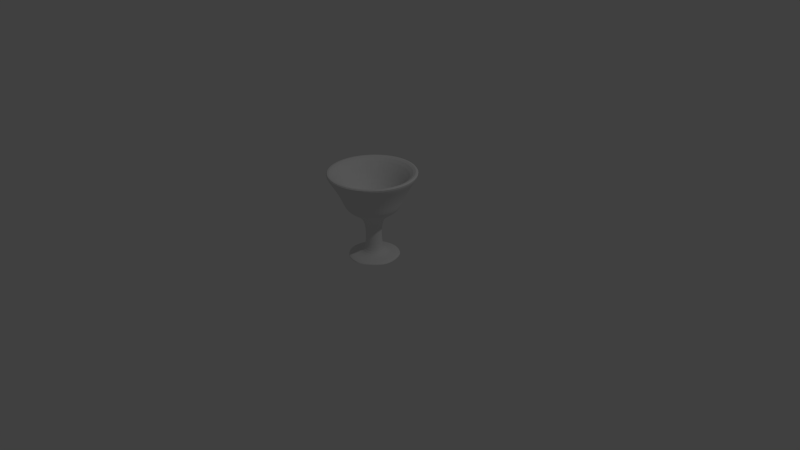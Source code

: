 # Source: verre.blend  (saved by Blender 2.76.0; exported with 4.5.12 LTS)
import bpy
from mathutils import Matrix  # noqa: F401  (used for matrix-valued properties, if any)

bpy.ops.wm.read_factory_settings(use_empty=True)
scene = bpy.context.scene
scene.name = 'Scene'

# ---- collections
col_collection_1 = bpy.data.collections.new('Collection 1'); scene.collection.children.link(col_collection_1)

# ---- world
world_world = bpy.data.worlds.new('World'); scene.world = world_world
world_world.color = (0.05088, 0.05088, 0.05088)
world_world.use_sun_shadow = False
world_world.sun_shadow_jitter_overblur = 0.0
world_world.cycles.sampling_method = 'MANUAL'
world_world.cycles.sample_map_resolution = 256

# ---- cameras
cam_camera = bpy.data.cameras.new('Camera')
cam_camera.clip_end = 100.0
cam_camera.lens = 35.0
cam_camera.sensor_width = 32.0
cam_camera.sensor_height = 18.0
cam_camera.ortho_scale = 7.314
cam_camera.dof.focus_distance = 0.0
cam_camera.dof.aperture_fstop = 128.0

# ---- lights
light_lamp = bpy.data.lights.new('Lamp', 'POINT')
light_lamp.transmission_factor = 0.0
light_lamp.cutoff_distance = 30.0
light_lamp.energy = 100.0
light_lamp.shadow_buffer_clip_start = 1.001
light_lamp.shadow_soft_size = 0.1
light_lamp.shadow_maximum_resolution = 0.006
light_lamp.use_absolute_resolution = True
light_lamp.cycles.use_multiple_importance_sampling = False

# ---- meshes
me_plane = bpy.data.meshes.new('Plane')
me_plane.from_pydata([(0.0001091, 0.0006435, -0.0002869), (0.02507, 0.0006435, 0.04605), (0.00294, 0.0006435, 0.0452), (0.02348, -0.01277, -0.0001435), (0.01777, -0.009471, 0.003013), (0.007831, -0.003733, 0.003586), (0.006312, -0.002856, 0.01448), (0.006312, -0.002856, 0.03465), (0.01578, -0.008324, 0.04117), (0.02175, -0.01177, 0.04605), (0.02413, -0.01314, 0.05437), (0.03056, -0.01685, 0.06796), (0.03736, -0.02078, 0.07829), (0.02948, -0.01623, 0.07788), (0.01732, -0.009211, 0.05392), (0.006943, -0.003221, 0.04648), (0.002579, -0.0007014, 0.0452), (0.0001795, 0.0007655, -0.0002869), (0.01366, -0.02259, -0.0001435), (0.01036, -0.01688, 0.003013), (0.004627, -0.006937, 0.003586), (0.00375, -0.005419, 0.01448), (0.00375, -0.005419, 0.03465), (0.009217, -0.01489, 0.04117), (0.01266, -0.02085, 0.04605), (0.01404, -0.02323, 0.05437), (0.01775, -0.02966, 0.06796), (0.02167, -0.03646, 0.07829), (0.01713, -0.02859, 0.07788), (0.0101, -0.01643, 0.05392), (0.004114, -0.00605, 0.04648), (0.001595, -0.001686, 0.0452), (0.00025, -0.02619, -0.0001435), (0.00025, -0.01959, 0.003013), (0.00025, -0.00811, 0.003586), (0.00025, -0.006357, 0.01448), (0.00025, -0.006357, 0.03465), (0.00025, -0.01729, 0.04117), (0.00025, -0.02418, 0.04605), (0.00025, -0.02693, 0.05437), (0.00025, -0.03435, 0.06796), (0.00025, -0.0422, 0.07829), (0.00025, -0.03311, 0.07788), (0.00025, -0.01907, 0.05392), (0.00025, -0.007085, 0.04648), (0.00025, -0.002046, 0.0452), (0.0003204, 0.0007654, -0.0002869), (-0.01316, -0.02259, -0.0001435), (-0.009865, -0.01688, 0.003013), (-0.004127, -0.006937, 0.003586), (-0.00325, -0.005419, 0.01448), (-0.00325, -0.005419, 0.03465), (-0.008717, -0.01489, 0.04117), (-0.01216, -0.02085, 0.04605), (-0.01354, -0.02323, 0.05437), (-0.01725, -0.02966, 0.06796), (-0.02117, -0.03646, 0.07829), (-0.01663, -0.02859, 0.07788), (-0.009605, -0.01643, 0.05392), (-0.003614, -0.00605, 0.04648), (-0.001095, -0.001686, 0.0452), (-0.02298, -0.01277, -0.0001435), (-0.01727, -0.009471, 0.003013), (-0.007331, -0.003733, 0.003586), (-0.005812, -0.002857, 0.01448), (-0.005812, -0.002857, 0.03465), (-0.01528, -0.008324, 0.04117), (-0.02125, -0.01177, 0.04605), (-0.02363, -0.01314, 0.05437), (-0.03006, -0.01685, 0.06796), (-0.03686, -0.02078, 0.07829), (-0.02898, -0.01624, 0.07788), (-0.01682, -0.009211, 0.05392), (-0.006443, -0.003221, 0.04648), (-0.002079, -0.0007014, 0.0452), (0.0003908, 0.0006435, -0.0002869), (-0.02658, 0.0006435, -0.0001435), (-0.01998, 0.0006435, 0.003013), (-0.008503, 0.0006434, 0.003586), (-0.00675, 0.0006434, 0.01448), (-0.00675, 0.0006434, 0.03465), (-0.01768, 0.0006434, 0.04117), (-0.02457, 0.0006434, 0.04605), (-0.02732, 0.0006434, 0.05437), (-0.03475, 0.0006435, 0.06796), (-0.0426, 0.0006435, 0.07829), (-0.03351, 0.0006435, 0.07788), (-0.01946, 0.0006435, 0.05392), (-0.007479, 0.0006435, 0.04648), (-0.00244, 0.0006435, 0.0452), (-0.02298, 0.01406, -0.0001435), (-0.01727, 0.01076, 0.003013), (-0.007331, 0.00502, 0.003586), (-0.005812, 0.004143, 0.01448), (-0.005812, 0.004143, 0.03465), (-0.01528, 0.009611, 0.04117), (-0.02125, 0.01305, 0.04605), (-0.02363, 0.01443, 0.05437), (-0.03006, 0.01814, 0.06796), (-0.03686, 0.02207, 0.07829), (-0.02898, 0.01752, 0.07788), (-0.01682, 0.0105, 0.05392), (-0.006443, 0.004508, 0.04648), (-0.002079, 0.001988, 0.0452), (0.0003204, 0.0005215, -0.0002869), (-0.01316, 0.02388, -0.0001435), (-0.009865, 0.01816, 0.003013), (-0.004127, 0.008224, 0.003586), (-0.00325, 0.006706, 0.01448), (-0.00325, 0.006706, 0.03465), (-0.008717, 0.01618, 0.04117), (-0.01216, 0.02214, 0.04605), (-0.01354, 0.02452, 0.05437), (-0.01725, 0.03095, 0.06796), (-0.02117, 0.03775, 0.07829), (-0.01663, 0.02988, 0.07788), (-0.009605, 0.01771, 0.05392), (-0.003614, 0.007337, 0.04648), (-0.001095, 0.002973, 0.0452), (0.0002499, 0.02747, -0.0001435), (0.0002499, 0.02087, 0.003013), (0.0002499, 0.009397, 0.003586), (0.0002499, 0.007644, 0.01448), (0.0002499, 0.007644, 0.03465), (0.0002499, 0.01858, 0.04117), (0.0002499, 0.02546, 0.04605), (0.0002499, 0.02821, 0.05437), (0.0002499, 0.03564, 0.06796), (0.0002499, 0.04349, 0.07829), (0.0002499, 0.0344, 0.07788), (0.0002499, 0.02035, 0.05392), (0.00025, 0.008372, 0.04648), (0.00025, 0.003333, 0.0452), (0.0001795, 0.0005215, -0.0002869), (0.01366, 0.02388, -0.0001435), (0.01036, 0.01816, 0.003013), (0.004627, 0.008224, 0.003586), (0.00375, 0.006706, 0.01448), (0.00375, 0.006706, 0.03465), (0.009217, 0.01618, 0.04117), (0.01266, 0.02214, 0.04605), (0.01404, 0.02452, 0.05437), (0.01775, 0.03095, 0.06796), (0.02167, 0.03775, 0.07829), (0.01713, 0.02988, 0.07788), (0.0101, 0.01771, 0.05392), (0.004114, 0.007337, 0.04648), (0.001595, 0.002973, 0.0452), (0.02348, 0.01406, -0.0001435), (0.01777, 0.01076, 0.003013), (0.007831, 0.00502, 0.003586), (0.006312, 0.004144, 0.01448), (0.006312, 0.004144, 0.03465), (0.01578, 0.009611, 0.04117), (0.02174, 0.01305, 0.04605), (0.02413, 0.01443, 0.05437), (0.03056, 0.01814, 0.06796), (0.03736, 0.02207, 0.07829), (0.02948, 0.01752, 0.07788), (0.01732, 0.0105, 0.05392), (0.006943, 0.004508, 0.04648), (0.002579, 0.001988, 0.0452), (0.02708, 0.0006435, -0.0001435), (0.02048, 0.0006435, 0.003013), (0.009003, 0.0006435, 0.003586), (0.00725, 0.0006435, 0.01448), (0.00725, 0.0006436, 0.03465), (0.01818, 0.0006436, 0.04117), (0.02782, 0.0006435, 0.05437), (0.03525, 0.0006435, 0.06796), (0.0431, 0.0006435, 0.07829), (0.03401, 0.0006435, 0.07788), (0.01996, 0.0006435, 0.05392), (0.007979, 0.0006435, 0.04648)], [], [(11, 12, 27, 26), (4, 5, 20, 19), (12, 13, 28, 27), (5, 6, 21, 20), (13, 14, 29, 28), (6, 7, 22, 21), (14, 15, 30, 29), (7, 8, 23, 22), (15, 16, 31, 30), (8, 9, 24, 23), (9, 10, 25, 24), (10, 11, 26, 25), (3, 4, 19, 18), (27, 28, 42, 41), (20, 21, 35, 34), (28, 29, 43, 42), (21, 22, 36, 35), (29, 30, 44, 43), (22, 23, 37, 36), (30, 31, 45, 44), (23, 24, 38, 37), (24, 25, 39, 38), (25, 26, 40, 39), (18, 19, 33, 32), (26, 27, 41, 40), (19, 20, 34, 33), (34, 35, 50, 49), (42, 43, 58, 57), (35, 36, 51, 50), (43, 44, 59, 58), (36, 37, 52, 51), (44, 45, 60, 59), (37, 38, 53, 52), (38, 39, 54, 53), (39, 40, 55, 54), (32, 33, 48, 47), (40, 41, 56, 55), (33, 34, 49, 48), (41, 42, 57, 56), (57, 58, 72, 71), (50, 51, 65, 64), (58, 59, 73, 72), (51, 52, 66, 65), (59, 60, 74, 73), (52, 53, 67, 66), (53, 54, 68, 67), (54, 55, 69, 68), (47, 48, 62, 61), (55, 56, 70, 69), (48, 49, 63, 62), (56, 57, 71, 70), (49, 50, 64, 63), (64, 65, 80, 79), (72, 73, 88, 87), (65, 66, 81, 80), (73, 74, 89, 88), (66, 67, 82, 81), (67, 68, 83, 82), (68, 69, 84, 83), (61, 62, 77, 76), (69, 70, 85, 84), (62, 63, 78, 77), (70, 71, 86, 85), (63, 64, 79, 78), (71, 72, 87, 86), (87, 88, 102, 101), (80, 81, 95, 94), (88, 89, 103, 102), (81, 82, 96, 95), (82, 83, 97, 96), (83, 84, 98, 97), (76, 77, 91, 90), (84, 85, 99, 98), (77, 78, 92, 91), (85, 86, 100, 99), (78, 79, 93, 92), (86, 87, 101, 100), (79, 80, 94, 93), (102, 103, 118, 117), (95, 96, 111, 110), (96, 97, 112, 111), (97, 98, 113, 112), (90, 91, 106, 105), (98, 99, 114, 113), (91, 92, 107, 106), (99, 100, 115, 114), (92, 93, 108, 107), (100, 101, 116, 115), (93, 94, 109, 108), (101, 102, 117, 116), (94, 95, 110, 109), (110, 111, 125, 124), (111, 112, 126, 125), (112, 113, 127, 126), (105, 106, 120, 119), (113, 114, 128, 127), (106, 107, 121, 120), (114, 115, 129, 128), (107, 108, 122, 121), (115, 116, 130, 129), (108, 109, 123, 122), (116, 117, 131, 130), (109, 110, 124, 123), (117, 118, 132, 131), (125, 126, 141, 140), (126, 127, 142, 141), (119, 120, 135, 134), (127, 128, 143, 142), (120, 121, 136, 135), (128, 129, 144, 143), (121, 122, 137, 136), (129, 130, 145, 144), (122, 123, 138, 137), (130, 131, 146, 145), (123, 124, 139, 138), (131, 132, 147, 146), (124, 125, 140, 139), (140, 141, 155, 154), (141, 142, 156, 155), (134, 135, 149, 148), (142, 143, 157, 156), (135, 136, 150, 149), (143, 144, 158, 157), (136, 137, 151, 150), (144, 145, 159, 158), (137, 138, 152, 151), (145, 146, 160, 159), (138, 139, 153, 152), (146, 147, 161, 160), (139, 140, 154, 153), (155, 156, 169, 168), (148, 149, 163, 162), (156, 157, 170, 169), (149, 150, 164, 163), (157, 158, 171, 170), (150, 151, 165, 164), (158, 159, 172, 171), (151, 152, 166, 165), (159, 160, 173, 172), (152, 153, 167, 166), (162, 163, 4, 3), (169, 170, 12, 11), (163, 164, 5, 4), (170, 171, 13, 12), (164, 165, 6, 5), (171, 172, 14, 13), (165, 166, 7, 6), (172, 173, 15, 14), (166, 167, 8, 7), (173, 2, 16, 15), (167, 1, 9, 8), (1, 168, 10, 9), (0, 162, 3), (168, 169, 11, 10), (0, 3, 18, 17), (17, 18, 32), (17, 32, 47, 46), (46, 47, 61, 75), (75, 61, 76), (75, 76, 90, 104), (104, 90, 105), (104, 105, 119, 133), (133, 119, 134), (133, 134, 148), (160, 161, 2, 173), (153, 154, 1, 167), (154, 155, 168, 1), (133, 148, 162, 0)])
me_plane.use_remesh_preserve_volume = False
me_plane.use_remesh_preserve_attributes = False
me_plane.use_mirror_vertex_groups = False
me_plane.update()

# ---- objects
ob_plane = bpy.data.objects.new('Plane', me_plane)
ob_lamp = bpy.data.objects.new('Lamp', light_lamp)
ob_camera = bpy.data.objects.new('Camera', cam_camera)

# ---- transforms, parenting, visibility, modifiers, constraints
ob_plane.location = (0.0, 0.0, 0.0)
ob_plane.scale = (14.84, 14.84, 14.84)
ob_plane.lineart.crease_threshold = 0.0
_m = ob_plane.modifiers.new('Subsurf', 'SUBSURF')
_m.uv_smooth = 'PRESERVE_CORNERS'
_m.quality = 2
_m.show_only_control_edges = False
ob_lamp.location = (4.076, 1.005, 5.904)
ob_lamp.rotation_euler = (0.6503, 0.05522, 1.866)
ob_lamp.lock_rotations_4d = False
ob_lamp.empty_display_type = 'ARROWS'
ob_lamp.color = (0.0, 0.0, 0.0, 0.0)
ob_lamp.lineart.crease_threshold = 0.0
ob_camera.location = (7.481, -6.508, 5.344)
ob_camera.rotation_euler = (1.109, 0.01082, 0.8149)
ob_camera.lock_rotations_4d = False
ob_camera.empty_display_type = 'ARROWS'
ob_camera.color = (0.0, 0.0, 0.0, 0.0)
ob_camera.display_type = 'WIRE'
ob_camera.lineart.crease_threshold = 0.0

# ---- collection membership
col_collection_1.objects.link(ob_plane)
col_collection_1.objects.link(ob_lamp)
col_collection_1.objects.link(ob_camera)

# ---- scene / render settings (as saved in the file)
scene.camera = ob_camera
scene.frame_start = 1; scene.frame_end = 250; scene.frame_set(1)
scene.render.engine = 'BLENDER_EEVEE_NEXT'
scene.render.resolution_percentage = 50
scene.render.dither_intensity = 0.0
scene.cycles.use_denoising = False
scene.cycles.samples = 10
scene.cycles.sampling_pattern = 'TABULATED_SOBOL'
scene.cycles.light_sampling_threshold = 0.0
scene.cycles.use_adaptive_sampling = False
scene.cycles.use_light_tree = False
scene.cycles.blur_glossy = 0.0
scene.cycles.pixel_filter_type = 'GAUSSIAN'
scene.cycles.sample_clamp_indirect = 0.0
scene.view_settings.view_transform = 'Standard'
bpy.context.view_layer.update()
